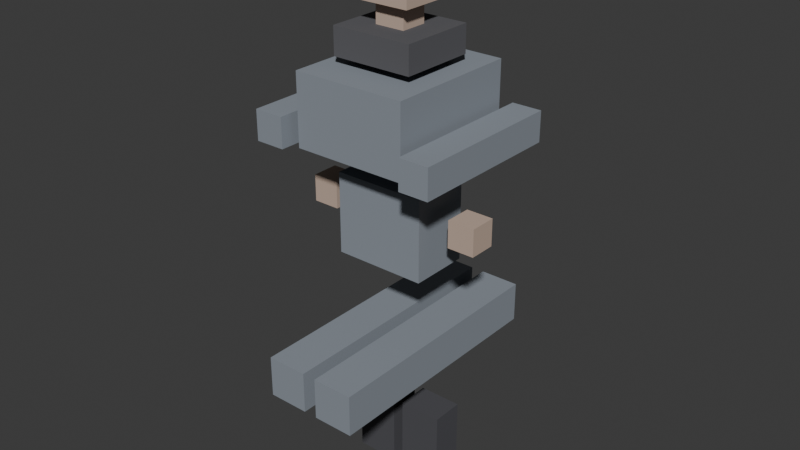 # Source: crew_robles.blend  (saved by Blender 5.2.44; exported with 4.5.12 LTS)
import bpy
from mathutils import Matrix  # noqa: F401  (used for matrix-valued properties, if any)

bpy.ops.wm.read_factory_settings(use_empty=True)
scene = bpy.context.scene
scene.name = 'Scene'

# ---- collections
col_collection = bpy.data.collections.new('Collection'); scene.collection.children.link(col_collection)

# ---- materials (node trees are filled in below, after node groups)
mat_u_robles = bpy.data.materials.new('u_robles')
mat_skin = bpy.data.materials.new('skin')
mat_boot = bpy.data.materials.new('boot')
mat_dark = bpy.data.materials.new('dark')

# ---- material node trees
mat_u_robles.use_nodes = True; mat_u_robles.node_tree.nodes.clear()
_N = mat_u_robles.node_tree.nodes; _L = mat_u_robles.node_tree.links
n0 = _N.new('ShaderNodeBsdfPrincipled'); n0.name = 'Principled BSDF'; n0.location = (-200, 100)
n0.inputs[0].default_value = (0.27, 0.3, 0.34, 1.0)
n0.inputs[2].default_value = 1.0
n0.inputs[10].default_value = 0.005
n0.inputs[13].default_value = 0.0
n1 = _N.new('ShaderNodeOutputMaterial'); n1.name = 'Material Output'; n1.location = (200, 100)
_L.new(n0.outputs[0], n1.inputs[0])
n1.is_active_output = True
mat_skin.use_nodes = True; mat_skin.node_tree.nodes.clear()
_N = mat_skin.node_tree.nodes; _L = mat_skin.node_tree.links
n0 = _N.new('ShaderNodeBsdfPrincipled'); n0.name = 'Principled BSDF'; n0.location = (-200, 100)
n0.inputs[0].default_value = (0.55, 0.42, 0.34, 1.0)
n0.inputs[2].default_value = 1.0
n0.inputs[10].default_value = 0.005
n0.inputs[13].default_value = 0.0
n1 = _N.new('ShaderNodeOutputMaterial'); n1.name = 'Material Output'; n1.location = (200, 100)
_L.new(n0.outputs[0], n1.inputs[0])
n1.is_active_output = True
mat_boot.use_nodes = True; mat_boot.node_tree.nodes.clear()
_N = mat_boot.node_tree.nodes; _L = mat_boot.node_tree.links
n0 = _N.new('ShaderNodeBsdfPrincipled'); n0.name = 'Principled BSDF'; n0.location = (-200, 100)
n0.inputs[0].default_value = (0.09, 0.09, 0.1, 1.0)
n0.inputs[2].default_value = 1.0
n0.inputs[10].default_value = 0.005
n0.inputs[13].default_value = 0.0
n1 = _N.new('ShaderNodeOutputMaterial'); n1.name = 'Material Output'; n1.location = (200, 100)
_L.new(n0.outputs[0], n1.inputs[0])
n1.is_active_output = True
mat_dark.use_nodes = True; mat_dark.node_tree.nodes.clear()
_N = mat_dark.node_tree.nodes; _L = mat_dark.node_tree.links
n0 = _N.new('ShaderNodeBsdfPrincipled'); n0.name = 'Principled BSDF'; n0.location = (-200, 100)
n0.inputs[0].default_value = (0.12, 0.12, 0.13, 1.0)
n0.inputs[2].default_value = 1.0
n0.inputs[10].default_value = 0.005
n0.inputs[13].default_value = 0.0
n1 = _N.new('ShaderNodeOutputMaterial'); n1.name = 'Material Output'; n1.location = (200, 100)
_L.new(n0.outputs[0], n1.inputs[0])
n1.is_active_output = True

# ---- world
world_world = bpy.data.worlds.new('World'); scene.world = world_world
world_world.use_nodes = True; world_world.node_tree.nodes.clear()
_N = world_world.node_tree.nodes; _L = world_world.node_tree.links
n0 = _N.new('ShaderNodeOutputWorld'); n0.name = 'World Output'; n0.location = (200, 100)
n1 = _N.new('ShaderNodeBackground'); n1.name = 'Background'; n1.location = (-200, 100)
n1.inputs[0].default_value = (0.05088, 0.05088, 0.05088, 1.0)
_L.new(n1.outputs[0], n0.inputs[0])
n0.is_active_output = True
world_world.color = (0.05088, 0.05088, 0.05088)
world_world.sun_shadow_jitter_overblur = 0.0

# ---- meshes
me_cube = bpy.data.meshes.new('Cube')
me_cube.from_pydata([(-0.17, -0.11, -0.15), (-0.17, -0.11, 0.15), (-0.17, 0.11, -0.15), (-0.17, 0.11, 0.15), (0.17, -0.11, -0.15), (0.17, -0.11, 0.15), (0.17, 0.11, -0.15), (0.17, 0.11, 0.15)], [], [(0, 1, 3, 2), (2, 3, 7, 6), (6, 7, 5, 4), (4, 5, 1, 0), (2, 6, 4, 0), (7, 3, 1, 5)])
_uv = me_cube.uv_layers.new(name='UVMap')
_uv.uv.foreach_set('vector', [0.375, 0.0, 0.625, 0.0, 0.625, 0.25, 0.375, 0.25, 0.375, 0.25, 0.625, 0.25, 0.625, 0.5, 0.375, 0.5, 0.375, 0.5, 0.625, 0.5, 0.625, 0.75, 0.375, 0.75, 0.375, 0.75, 0.625, 0.75, 0.625, 1.0, 0.375, 1.0, 0.125, 0.5, 0.375, 0.5, 0.375, 0.75, 0.125, 0.75, 0.625, 0.5, 0.875, 0.5, 0.875, 0.75, 0.625, 0.75])
me_cube.materials.append(mat_u_robles)
me_cube.update()
me_cube_001 = bpy.data.meshes.new('Cube.001')
me_cube_001.from_pydata([(-0.21, -0.25, -0.13), (-0.21, -0.25, 0.13), (-0.21, 0.25, -0.13), (-0.21, 0.25, 0.13), (0.21, -0.25, -0.13), (0.21, -0.25, 0.13), (0.21, 0.25, -0.13), (0.21, 0.25, 0.13)], [], [(0, 1, 3, 2), (2, 3, 7, 6), (6, 7, 5, 4), (4, 5, 1, 0), (2, 6, 4, 0), (7, 3, 1, 5)])
_uv = me_cube_001.uv_layers.new(name='UVMap')
_uv.uv.foreach_set('vector', [0.375, 0.0, 0.625, 0.0, 0.625, 0.25, 0.375, 0.25, 0.375, 0.25, 0.625, 0.25, 0.625, 0.5, 0.375, 0.5, 0.375, 0.5, 0.625, 0.5, 0.625, 0.75, 0.375, 0.75, 0.375, 0.75, 0.625, 0.75, 0.625, 1.0, 0.375, 1.0, 0.125, 0.5, 0.375, 0.5, 0.375, 0.75, 0.125, 0.75, 0.625, 0.5, 0.875, 0.5, 0.875, 0.75, 0.625, 0.75])
me_cube_001.materials.append(mat_u_robles)
me_cube_001.update()
me_cube_002 = bpy.data.meshes.new('Cube.002')
me_cube_002.from_pydata([(-0.055, -0.05, -0.055), (-0.055, -0.05, 0.055), (-0.055, 0.05, -0.055), (-0.055, 0.05, 0.055), (0.055, -0.05, -0.055), (0.055, -0.05, 0.055), (0.055, 0.05, -0.055), (0.055, 0.05, 0.055)], [], [(0, 1, 3, 2), (2, 3, 7, 6), (6, 7, 5, 4), (4, 5, 1, 0), (2, 6, 4, 0), (7, 3, 1, 5)])
_uv = me_cube_002.uv_layers.new(name='UVMap')
_uv.uv.foreach_set('vector', [0.375, 0.0, 0.625, 0.0, 0.625, 0.25, 0.375, 0.25, 0.375, 0.25, 0.625, 0.25, 0.625, 0.5, 0.375, 0.5, 0.375, 0.5, 0.625, 0.5, 0.625, 0.75, 0.375, 0.75, 0.375, 0.75, 0.625, 0.75, 0.625, 1.0, 0.375, 1.0, 0.125, 0.5, 0.375, 0.5, 0.375, 0.75, 0.125, 0.75, 0.625, 0.5, 0.875, 0.5, 0.875, 0.75, 0.625, 0.75])
me_cube_002.materials.append(mat_skin)
me_cube_002.update()
me_cube_003 = bpy.data.meshes.new('Cube.003')
me_cube_003.from_pydata([(-0.1, -0.11, -0.11), (-0.1, -0.11, 0.11), (-0.1, 0.11, -0.11), (-0.1, 0.11, 0.11), (0.1, -0.11, -0.11), (0.1, -0.11, 0.11), (0.1, 0.11, -0.11), (0.1, 0.11, 0.11)], [], [(0, 1, 3, 2), (2, 3, 7, 6), (6, 7, 5, 4), (4, 5, 1, 0), (2, 6, 4, 0), (7, 3, 1, 5)])
_uv = me_cube_003.uv_layers.new(name='UVMap')
_uv.uv.foreach_set('vector', [0.375, 0.0, 0.625, 0.0, 0.625, 0.25, 0.375, 0.25, 0.375, 0.25, 0.625, 0.25, 0.625, 0.5, 0.375, 0.5, 0.375, 0.5, 0.625, 0.5, 0.625, 0.75, 0.375, 0.75, 0.375, 0.75, 0.625, 0.75, 0.625, 1.0, 0.375, 1.0, 0.125, 0.5, 0.375, 0.5, 0.375, 0.75, 0.125, 0.75, 0.625, 0.5, 0.875, 0.5, 0.875, 0.75, 0.625, 0.75])
me_cube_003.materials.append(mat_skin)
me_cube_003.update()
me_cube_004 = bpy.data.meshes.new('Cube.004')
me_cube_004.from_pydata([(-0.075, -0.46, -0.075), (-0.075, -0.46, 0.075), (-0.075, 0.46, -0.075), (-0.075, 0.46, 0.075), (0.075, -0.46, -0.075), (0.075, -0.46, 0.075), (0.075, 0.46, -0.075), (0.075, 0.46, 0.075)], [], [(0, 1, 3, 2), (2, 3, 7, 6), (6, 7, 5, 4), (4, 5, 1, 0), (2, 6, 4, 0), (7, 3, 1, 5)])
_uv = me_cube_004.uv_layers.new(name='UVMap')
_uv.uv.foreach_set('vector', [0.375, 0.0, 0.625, 0.0, 0.625, 0.25, 0.375, 0.25, 0.375, 0.25, 0.625, 0.25, 0.625, 0.5, 0.375, 0.5, 0.375, 0.5, 0.625, 0.5, 0.625, 0.75, 0.375, 0.75, 0.375, 0.75, 0.625, 0.75, 0.625, 1.0, 0.375, 1.0, 0.125, 0.5, 0.375, 0.5, 0.375, 0.75, 0.125, 0.75, 0.625, 0.5, 0.875, 0.5, 0.875, 0.75, 0.625, 0.75])
me_cube_004.materials.append(mat_u_robles)
me_cube_004.update()
me_cube_005 = bpy.data.meshes.new('Cube.005')
me_cube_005.from_pydata([(-0.08, -0.06, -0.14), (-0.08, -0.06, 0.14), (-0.08, 0.06, -0.14), (-0.08, 0.06, 0.14), (0.08, -0.06, -0.14), (0.08, -0.06, 0.14), (0.08, 0.06, -0.14), (0.08, 0.06, 0.14)], [], [(0, 1, 3, 2), (2, 3, 7, 6), (6, 7, 5, 4), (4, 5, 1, 0), (2, 6, 4, 0), (7, 3, 1, 5)])
_uv = me_cube_005.uv_layers.new(name='UVMap')
_uv.uv.foreach_set('vector', [0.375, 0.0, 0.625, 0.0, 0.625, 0.25, 0.375, 0.25, 0.375, 0.25, 0.625, 0.25, 0.625, 0.5, 0.375, 0.5, 0.375, 0.5, 0.625, 0.5, 0.625, 0.75, 0.375, 0.75, 0.375, 0.75, 0.625, 0.75, 0.625, 1.0, 0.375, 1.0, 0.125, 0.5, 0.375, 0.5, 0.375, 0.75, 0.125, 0.75, 0.625, 0.5, 0.875, 0.5, 0.875, 0.75, 0.625, 0.75])
me_cube_005.materials.append(mat_boot)
me_cube_005.update()
me_cube_006 = bpy.data.meshes.new('Cube.006')
me_cube_006.from_pydata([(-0.075, -0.46, -0.075), (-0.075, -0.46, 0.075), (-0.075, 0.46, -0.075), (-0.075, 0.46, 0.075), (0.075, -0.46, -0.075), (0.075, -0.46, 0.075), (0.075, 0.46, -0.075), (0.075, 0.46, 0.075)], [], [(0, 1, 3, 2), (2, 3, 7, 6), (6, 7, 5, 4), (4, 5, 1, 0), (2, 6, 4, 0), (7, 3, 1, 5)])
_uv = me_cube_006.uv_layers.new(name='UVMap')
_uv.uv.foreach_set('vector', [0.375, 0.0, 0.625, 0.0, 0.625, 0.25, 0.375, 0.25, 0.375, 0.25, 0.625, 0.25, 0.625, 0.5, 0.375, 0.5, 0.375, 0.5, 0.625, 0.5, 0.625, 0.75, 0.375, 0.75, 0.375, 0.75, 0.625, 0.75, 0.625, 1.0, 0.375, 1.0, 0.125, 0.5, 0.375, 0.5, 0.375, 0.75, 0.125, 0.75, 0.625, 0.5, 0.875, 0.5, 0.875, 0.75, 0.625, 0.75])
me_cube_006.materials.append(mat_u_robles)
me_cube_006.update()
me_cube_007 = bpy.data.meshes.new('Cube.007')
me_cube_007.from_pydata([(-0.08, -0.06, -0.14), (-0.08, -0.06, 0.14), (-0.08, 0.06, -0.14), (-0.08, 0.06, 0.14), (0.08, -0.06, -0.14), (0.08, -0.06, 0.14), (0.08, 0.06, -0.14), (0.08, 0.06, 0.14)], [], [(0, 1, 3, 2), (2, 3, 7, 6), (6, 7, 5, 4), (4, 5, 1, 0), (2, 6, 4, 0), (7, 3, 1, 5)])
_uv = me_cube_007.uv_layers.new(name='UVMap')
_uv.uv.foreach_set('vector', [0.375, 0.0, 0.625, 0.0, 0.625, 0.25, 0.375, 0.25, 0.375, 0.25, 0.625, 0.25, 0.625, 0.5, 0.375, 0.5, 0.375, 0.5, 0.625, 0.5, 0.625, 0.75, 0.375, 0.75, 0.375, 0.75, 0.625, 0.75, 0.625, 1.0, 0.375, 1.0, 0.125, 0.5, 0.375, 0.5, 0.375, 0.75, 0.125, 0.75, 0.625, 0.5, 0.875, 0.5, 0.875, 0.75, 0.625, 0.75])
me_cube_007.materials.append(mat_boot)
me_cube_007.update()
me_cube_008 = bpy.data.meshes.new('Cube.008')
me_cube_008.from_pydata([(-0.055, -0.3, -0.055), (-0.055, -0.3, 0.055), (-0.055, 0.3, -0.055), (-0.055, 0.3, 0.055), (0.055, -0.3, -0.055), (0.055, -0.3, 0.055), (0.055, 0.3, -0.055), (0.055, 0.3, 0.055)], [], [(0, 1, 3, 2), (2, 3, 7, 6), (6, 7, 5, 4), (4, 5, 1, 0), (2, 6, 4, 0), (7, 3, 1, 5)])
_uv = me_cube_008.uv_layers.new(name='UVMap')
_uv.uv.foreach_set('vector', [0.375, 0.0, 0.625, 0.0, 0.625, 0.25, 0.375, 0.25, 0.375, 0.25, 0.625, 0.25, 0.625, 0.5, 0.375, 0.5, 0.375, 0.5, 0.625, 0.5, 0.625, 0.75, 0.375, 0.75, 0.375, 0.75, 0.625, 0.75, 0.625, 1.0, 0.375, 1.0, 0.125, 0.5, 0.375, 0.5, 0.375, 0.75, 0.125, 0.75, 0.625, 0.5, 0.875, 0.5, 0.875, 0.75, 0.625, 0.75])
me_cube_008.materials.append(mat_u_robles)
me_cube_008.update()
me_cube_009 = bpy.data.meshes.new('Cube.009')
me_cube_009.from_pydata([(-0.05, -0.05, -0.05), (-0.05, -0.05, 0.05), (-0.05, 0.05, -0.05), (-0.05, 0.05, 0.05), (0.05, -0.05, -0.05), (0.05, -0.05, 0.05), (0.05, 0.05, -0.05), (0.05, 0.05, 0.05)], [], [(0, 1, 3, 2), (2, 3, 7, 6), (6, 7, 5, 4), (4, 5, 1, 0), (2, 6, 4, 0), (7, 3, 1, 5)])
_uv = me_cube_009.uv_layers.new(name='UVMap')
_uv.uv.foreach_set('vector', [0.375, 0.0, 0.625, 0.0, 0.625, 0.25, 0.375, 0.25, 0.375, 0.25, 0.625, 0.25, 0.625, 0.5, 0.375, 0.5, 0.375, 0.5, 0.625, 0.5, 0.625, 0.75, 0.375, 0.75, 0.375, 0.75, 0.625, 0.75, 0.625, 1.0, 0.375, 1.0, 0.125, 0.5, 0.375, 0.5, 0.375, 0.75, 0.125, 0.75, 0.625, 0.5, 0.875, 0.5, 0.875, 0.75, 0.625, 0.75])
me_cube_009.materials.append(mat_skin)
me_cube_009.update()
me_cube_010 = bpy.data.meshes.new('Cube.010')
me_cube_010.from_pydata([(-0.055, -0.29, -0.055), (-0.055, -0.29, 0.055), (-0.055, 0.29, -0.055), (-0.055, 0.29, 0.055), (0.055, -0.29, -0.055), (0.055, -0.29, 0.055), (0.055, 0.29, -0.055), (0.055, 0.29, 0.055)], [], [(0, 1, 3, 2), (2, 3, 7, 6), (6, 7, 5, 4), (4, 5, 1, 0), (2, 6, 4, 0), (7, 3, 1, 5)])
_uv = me_cube_010.uv_layers.new(name='UVMap')
_uv.uv.foreach_set('vector', [0.375, 0.0, 0.625, 0.0, 0.625, 0.25, 0.375, 0.25, 0.375, 0.25, 0.625, 0.25, 0.625, 0.5, 0.375, 0.5, 0.375, 0.5, 0.625, 0.5, 0.625, 0.75, 0.375, 0.75, 0.375, 0.75, 0.625, 0.75, 0.625, 1.0, 0.375, 1.0, 0.125, 0.5, 0.375, 0.5, 0.375, 0.75, 0.125, 0.75, 0.625, 0.5, 0.875, 0.5, 0.875, 0.75, 0.625, 0.75])
me_cube_010.materials.append(mat_u_robles)
me_cube_010.update()
me_cube_011 = bpy.data.meshes.new('Cube.011')
me_cube_011.from_pydata([(-0.05, -0.05, -0.05), (-0.05, -0.05, 0.05), (-0.05, 0.05, -0.05), (-0.05, 0.05, 0.05), (0.05, -0.05, -0.05), (0.05, -0.05, 0.05), (0.05, 0.05, -0.05), (0.05, 0.05, 0.05)], [], [(0, 1, 3, 2), (2, 3, 7, 6), (6, 7, 5, 4), (4, 5, 1, 0), (2, 6, 4, 0), (7, 3, 1, 5)])
_uv = me_cube_011.uv_layers.new(name='UVMap')
_uv.uv.foreach_set('vector', [0.375, 0.0, 0.625, 0.0, 0.625, 0.25, 0.375, 0.25, 0.375, 0.25, 0.625, 0.25, 0.625, 0.5, 0.375, 0.5, 0.375, 0.5, 0.625, 0.5, 0.625, 0.75, 0.375, 0.75, 0.375, 0.75, 0.625, 0.75, 0.625, 1.0, 0.375, 1.0, 0.125, 0.5, 0.375, 0.5, 0.375, 0.75, 0.125, 0.75, 0.625, 0.5, 0.875, 0.5, 0.875, 0.75, 0.625, 0.75])
me_cube_011.materials.append(mat_skin)
me_cube_011.update()
me_cube_012 = bpy.data.meshes.new('Cube.012')
me_cube_012.from_pydata([(-0.15, -0.14, -0.05), (-0.15, -0.14, 0.05), (-0.15, 0.14, -0.05), (-0.15, 0.14, 0.05), (0.15, -0.14, -0.05), (0.15, -0.14, 0.05), (0.15, 0.14, -0.05), (0.15, 0.14, 0.05)], [], [(0, 1, 3, 2), (2, 3, 7, 6), (6, 7, 5, 4), (4, 5, 1, 0), (2, 6, 4, 0), (7, 3, 1, 5)])
_uv = me_cube_012.uv_layers.new(name='UVMap')
_uv.uv.foreach_set('vector', [0.375, 0.0, 0.625, 0.0, 0.625, 0.25, 0.375, 0.25, 0.375, 0.25, 0.625, 0.25, 0.625, 0.5, 0.375, 0.5, 0.375, 0.5, 0.625, 0.5, 0.625, 0.75, 0.375, 0.75, 0.375, 0.75, 0.625, 0.75, 0.625, 1.0, 0.375, 1.0, 0.125, 0.5, 0.375, 0.5, 0.375, 0.75, 0.125, 0.75, 0.625, 0.5, 0.875, 0.5, 0.875, 0.75, 0.625, 0.75])
me_cube_012.materials.append(mat_dark)
me_cube_012.update()

# ---- objects
ob_crew_robles = bpy.data.objects.new('crew_robles', None)
ob_pelvis = bpy.data.objects.new('pelvis', me_cube)
ob_torso = bpy.data.objects.new('torso', me_cube_001)
ob_neck = bpy.data.objects.new('neck', me_cube_002)
ob_head = bpy.data.objects.new('head', me_cube_003)
ob_leg__1 = bpy.data.objects.new('leg_-1', me_cube_004)
ob_boot__1 = bpy.data.objects.new('boot_-1', me_cube_005)
ob_leg_1 = bpy.data.objects.new('leg_1', me_cube_006)
ob_boot_1 = bpy.data.objects.new('boot_1', me_cube_007)
ob_arm_l = bpy.data.objects.new('arm_l', me_cube_008)
ob_hand_l = bpy.data.objects.new('hand_l', me_cube_009)
ob_arm_r = bpy.data.objects.new('arm_r', None)
ob_arm_r_mesh = bpy.data.objects.new('arm_r_mesh', me_cube_010)
ob_hand_r = bpy.data.objects.new('hand_r', me_cube_011)
ob_collar = bpy.data.objects.new('collar', me_cube_012)

# ---- transforms, parenting, visibility, modifiers, constraints
ob_crew_robles.location = (0.0, 0.0, 0.0)
ob_pelvis.parent = ob_crew_robles
ob_pelvis.location = (0.0, -0.0, 0.95)
ob_torso.parent = ob_crew_robles
ob_torso.location = (0.0, -0.0, 1.35)
ob_neck.parent = ob_crew_robles
ob_neck.location = (0.0, -0.0, 1.62)
ob_head.parent = ob_crew_robles
ob_head.location = (0.0, 0.02, 1.8)
ob_leg__1.parent = ob_crew_robles
ob_leg__1.location = (-0.1, -0.0, 0.47)
ob_boot__1.parent = ob_crew_robles
ob_boot__1.location = (-0.1, 0.05, 0.06)
ob_leg_1.parent = ob_crew_robles
ob_leg_1.location = (0.1, -0.0, 0.47)
ob_boot_1.parent = ob_crew_robles
ob_boot_1.location = (0.1, 0.05, 0.06)
ob_arm_l.parent = ob_crew_robles
ob_arm_l.location = (-0.29, -0.0, 1.28)
ob_hand_l.parent = ob_crew_robles
ob_hand_l.location = (-0.29, -0.0, 0.97)
ob_arm_r.parent = ob_crew_robles
ob_arm_r.location = (0.29, -0.0, 1.56)
ob_arm_r_mesh.parent = ob_arm_r
ob_arm_r_mesh.matrix_parent_inverse = Matrix(((1.0, -0.0, 0.0, -0.29), (-0.0, 1.0, -0.0, 0.0), (0.0, -0.0, 1.0, -1.56), (-0.0, 0.0, -0.0, 1.0)))
ob_arm_r_mesh.location = (0.29, -0.0, 1.27)
ob_hand_r.parent = ob_arm_r
ob_hand_r.matrix_parent_inverse = Matrix(((1.0, -0.0, 0.0, -0.29), (-0.0, 1.0, -0.0, 0.0), (0.0, -0.0, 1.0, -1.56), (-0.0, 0.0, -0.0, 1.0)))
ob_hand_r.location = (0.29, -0.0, 0.98)
ob_collar.parent = ob_crew_robles
ob_collar.location = (0.0, -0.0, 1.56)

# ---- collection membership
col_collection.objects.link(ob_crew_robles)
col_collection.objects.link(ob_pelvis)
col_collection.objects.link(ob_torso)
col_collection.objects.link(ob_neck)
col_collection.objects.link(ob_head)
col_collection.objects.link(ob_leg__1)
col_collection.objects.link(ob_boot__1)
col_collection.objects.link(ob_leg_1)
col_collection.objects.link(ob_boot_1)
col_collection.objects.link(ob_arm_l)
col_collection.objects.link(ob_hand_l)
col_collection.objects.link(ob_arm_r)
col_collection.objects.link(ob_arm_r_mesh)
col_collection.objects.link(ob_hand_r)
col_collection.objects.link(ob_collar)

# ---- scene / render settings (as saved in the file)
scene.frame_start = 1; scene.frame_end = 250; scene.frame_set(1)
scene.render.engine = 'BLENDER_EEVEE_NEXT'
scene.render.bake_bias = 0.0
scene.render.bake_samples = 0
scene.render.compositor_device = 'GPU'
scene.eevee.use_volume_custom_range = False
scene.eevee.fast_gi_thickness_near = 0.1
scene.eevee.fast_gi_thickness_far = 0.0
scene.eevee.ray_tracing_options.screen_trace_thickness = 0.1
bpy.context.view_layer.update()

# ---- added for rendering (the .blend has no active camera and no usable light): camera, sun
cam_auto = bpy.data.cameras.new('AutoCamera')
cam_auto.lens = 50.0
cam_auto.sensor_width = 36.0
cam_auto.clip_end = 1000.0
ob_auto_camera = bpy.data.objects.new('AutoCamera', cam_auto)
scene.collection.objects.link(ob_auto_camera)
ob_auto_camera.location = (2.12653, -2.55183, 2.61622)
ob_auto_camera.rotation_euler = (1.09748, -7.21219e-08, 0.694738)
scene.camera = ob_auto_camera
light_auto_sun = bpy.data.lights.new('AutoSun', 'SUN')
light_auto_sun.energy = 3.0
light_auto_sun.angle = 0.0523599
ob_auto_sun = bpy.data.objects.new('AutoSun', light_auto_sun)
scene.collection.objects.link(ob_auto_sun)
ob_auto_sun.rotation_euler = (0.872665, 0.174533, 0.523599)
bpy.context.view_layer.update()

